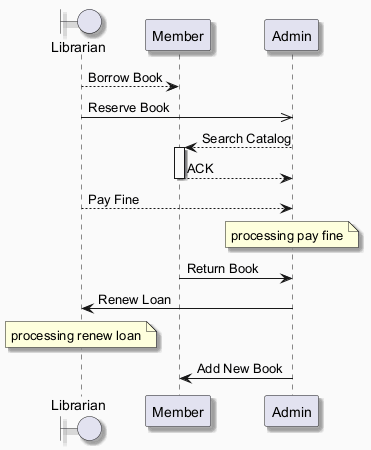

The diagram above was rendered by PlantUML. Its source (embedded in the PNG):
@startuml
skinparam backgroundColor #FAFAFA
skinparam classBackgroundColor #FFF3E0
skinparam classBorderColor #E65100
skinparam shadowing true
boundary "Librarian" as L
participant "Member" as M
participant "Admin" as A
L --> M : Borrow Book
L ->> A : Reserve Book
A --> M : Search Catalog
activate M
M --> A : ACK
deactivate M
L --> A : Pay Fine
note over A : processing pay fine
M -> A : Return Book
A -> L : Renew Loan
note over L : processing renew loan
A -> M : Add New Book
@enduml